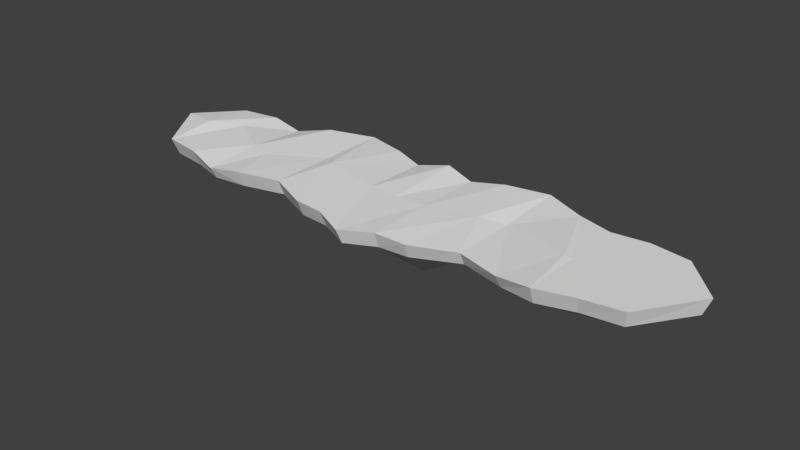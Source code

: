 # Source: KRA_00.blend  (saved by Blender 2.78.0; exported with 4.5.12 LTS)
import bpy
from mathutils import Matrix  # noqa: F401  (used for matrix-valued properties, if any)

bpy.ops.wm.read_factory_settings(use_empty=True)
scene = bpy.context.scene
scene.name = 'Scene'

# ---- collections
col_collection_1 = bpy.data.collections.new('Collection 1'); scene.collection.children.link(col_collection_1)

# ---- world
world_world = bpy.data.worlds.new('World'); scene.world = world_world
world_world.color = (0.05088, 0.05088, 0.05088)
world_world.use_sun_shadow = False
world_world.sun_shadow_jitter_overblur = 0.0
world_world.cycles.sampling_method = 'MANUAL'

# ---- meshes
me_circle_007 = bpy.data.meshes.new('Circle.007')
me_circle_007.from_pydata([(-3.394, -0.888, 0.1311), (-4.626, 0.1262, 0.1311), (-3.394, 0.888, 0.1311), (-4.01, -0.7908, 0.1311), (-4.01, 0.7908, 0.1311), (-3.372, -0.7908, -0.1208), (-4.514, 0.1167, -0.1404), (-3.392, 0.7854, -0.1246), (-3.958, -0.6974, -0.1313), (-3.965, 0.6945, -0.1301), (-3.557, 0.3008, 0.1311), (-4.01, 0.0, 0.1937), (-3.394, 0.0, -0.3811), (-4.01, 0.0, -0.5052)], [], [(1, 3, 11), (11, 10, 2, 4), (4, 9, 6, 1), (1, 6, 8, 3), (2, 7, 9, 4), (3, 8, 5, 0), (12, 13, 9, 7), (8, 6, 13), (3, 0, 10, 11), (5, 8, 13, 12), (6, 9, 13), (11, 4, 1)])
me_circle_007.use_remesh_preserve_volume = False
me_circle_007.use_remesh_preserve_attributes = False
me_circle_007.use_mirror_vertex_groups = False
me_circle_007.update()
me_circle_006 = bpy.data.meshes.new('Circle.006')
me_circle_006.from_pydata([(3.394, -0.888, 0.1311), (4.626, 0.1262, 0.1311), (3.394, 0.888, 0.1311), (4.01, -0.7908, 0.1311), (4.01, 0.7908, 0.1311), (3.372, -0.7864, -0.1266), (4.518, 0.1173, -0.1345), (3.391, 0.7817, -0.1302), (3.949, -0.7001, -0.1352), (3.956, 0.6969, -0.1335), (3.831, 0.0, 0.1311), (4.01, 0.0, 0.1311), (3.384, 2.51e-08, -0.6446), (3.838, 2.443e-08, -0.4522)], [], [(1, 11, 3), (11, 4, 2, 10), (4, 1, 6, 9), (1, 3, 8, 6), (2, 4, 9, 7), (3, 0, 5, 8), (12, 7, 9, 13), (8, 13, 6), (3, 11, 10, 0), (5, 12, 13, 8), (6, 13, 9), (11, 1, 4)])
me_circle_006.use_remesh_preserve_volume = False
me_circle_006.use_remesh_preserve_attributes = False
me_circle_006.use_mirror_vertex_groups = False
me_circle_006.update()
me_circle_005 = bpy.data.meshes.new('Circle.005')
me_circle_005.from_pydata([(-2.287, -0.9835, 0.1311), (-3.394, -0.888, 0.1311), (-3.394, 0.888, 0.1311), (-2.287, 0.9835, 0.1771), (-2.3, -0.8786, -0.1295), (-3.372, -0.7908, -0.1208), (-3.392, 0.7854, -0.1246), (-2.245, 0.8857, -0.1302), (-2.84, -1.046, 0.06331), (-2.84, 0.8253, 0.05847), (-2.826, -0.9419, -0.1286), (-2.824, 0.7274, -0.1202), (-2.465, -0.2391, 0.1211), (-3.557, 0.3008, 0.1311), (-2.84, -0.1104, 0.1311), (-2.287, 0.0, -0.6301), (-3.394, 0.0, -0.3811), (-2.84, -0.1104, -0.5214)], [], [(14, 12, 3, 9), (9, 11, 6, 2), (8, 10, 4, 0), (17, 16, 6, 11), (15, 17, 11, 7), (1, 5, 10, 8), (3, 7, 11, 9), (13, 14, 9, 2), (1, 8, 14, 13), (8, 0, 12, 14), (4, 10, 17, 15), (10, 5, 16, 17), (2, 6, 16, 13), (5, 1, 13, 16)])
me_circle_005.use_remesh_preserve_volume = False
me_circle_005.use_remesh_preserve_attributes = False
me_circle_005.use_mirror_vertex_groups = False
me_circle_005.update()
me_circle_004 = bpy.data.meshes.new('Circle.004')
me_circle_004.from_pydata([(2.287, -0.9835, 0.06754), (3.394, -0.888, 0.1311), (3.394, 0.888, 0.1311), (2.287, 0.9835, 0.1311), (2.305, -0.8776, -0.132), (3.372, -0.7864, -0.1266), (3.391, 0.7817, -0.1302), (2.254, 0.8831, -0.1292), (2.84, -1.046, 0.1311), (2.84, 0.8253, 0.1311), (2.829, -0.9386, -0.1333), (2.828, 0.7224, -0.1262), (2.718, -0.0861, 0.1449), (3.831, 0.0, 0.1311), (2.84, -0.1104, 0.1311), (2.287, 0.0, -0.7944), (3.384, 2.51e-08, -0.6446), (2.906, -0.1104, -0.5243)], [], [(14, 9, 3, 12), (9, 2, 6, 11), (8, 0, 4, 10), (17, 11, 6, 16), (15, 7, 11, 17), (1, 8, 10, 5), (3, 9, 11, 7), (13, 2, 9, 14), (1, 13, 14, 8), (8, 14, 12, 0), (4, 15, 17, 10), (10, 17, 16, 5), (5, 16, 13, 1), (2, 13, 16, 6)])
me_circle_004.use_remesh_preserve_volume = False
me_circle_004.use_remesh_preserve_attributes = False
me_circle_004.use_mirror_vertex_groups = False
me_circle_004.update()
me_circle_003 = bpy.data.meshes.new('Circle.003')
me_circle_003.from_pydata([(-0.9727, -1.116, 0.1311), (-2.287, -0.9835, 0.1311), (-2.287, 0.9835, 0.1771), (-0.9727, 1.116, 0.1311), (-0.9544, -1.013, -0.127), (-2.3, -0.8786, -0.1295), (-2.245, 0.8857, -0.1302), (-1.011, 1.017, -0.1289), (-1.63, -0.8201, 0.1311), (-1.63, 1.279, 0.1311), (-1.625, -0.7199, -0.1216), (-1.623, 1.17, -0.1354), (-2.465, -0.2391, 0.1211), (-2.287, 0.0, -0.6301), (-1.396, 0.03636, 0.1841), (-1.63, 0.2294, 0.1311), (-0.9727, 0.0, -0.5621), (-1.63, 0.2315, -0.755)], [], [(8, 0, 14, 15), (8, 10, 4, 0), (9, 11, 6, 2), (10, 5, 13, 17), (4, 10, 17, 16), (3, 7, 11, 9), (1, 5, 10, 8), (1, 8, 15, 12), (14, 3, 9, 15), (15, 9, 2, 12), (13, 6, 11, 17), (17, 11, 7, 16), (5, 1, 12, 13), (2, 6, 13, 12)])
me_circle_003.use_remesh_preserve_volume = False
me_circle_003.use_remesh_preserve_attributes = False
me_circle_003.use_mirror_vertex_groups = False
me_circle_003.update()
me_circle_002 = bpy.data.meshes.new('Circle.002')
me_circle_002.from_pydata([(0.9727, -1.116, 0.1007), (2.287, -0.9835, 0.06754), (2.287, 0.9835, 0.1311), (0.9727, 1.116, 0.1505), (0.9344, -1.013, -0.1351), (2.305, -0.8776, -0.132), (2.254, 0.8831, -0.1292), (0.9913, 1.012, -0.1278), (1.63, -0.8201, 0.08689), (1.63, 1.279, 0.1311), (1.626, -0.7216, -0.1193), (1.624, 1.171, -0.1325), (2.718, -0.0861, 0.1449), (2.287, 0.0, -0.7944), (1.243, 0.0944, 0.1311), (1.63, 0.2294, 0.07307), (0.9727, 0.0, -0.6379), (1.63, 0.2294, -0.5064)], [], [(8, 15, 14, 0), (8, 0, 4, 10), (9, 2, 6, 11), (10, 17, 13, 5), (4, 16, 17, 10), (3, 9, 11, 7), (1, 8, 10, 5), (1, 12, 15, 8), (14, 15, 9, 3), (15, 12, 2, 9), (13, 17, 11, 6), (17, 16, 7, 11), (2, 12, 13, 6), (5, 13, 12, 1)])
me_circle_002.use_remesh_preserve_volume = False
me_circle_002.use_remesh_preserve_attributes = False
me_circle_002.use_mirror_vertex_groups = False
me_circle_002.update()
me_circle_000 = bpy.data.meshes.new('Circle.000')
me_circle_000.from_pydata([(0.9727, -1.116, 0.1007), (0.9727, 1.116, 0.1505), (0.9344, -1.013, -0.1351), (0.9913, 1.012, -0.1278), (0.4863, -1.162, 0.1311), (0.4863, 0.9513, 0.1118), (0.4674, -1.058, -0.1279), (0.4961, 0.8485, -0.1256), (1.243, 0.0944, 0.1311), (0.4863, -0.1051, -0.8941), (0.9727, 0.0, -0.6379), (-0.9727, -1.116, 0.1311), (-0.9727, 1.116, 0.1311), (0.0, 1.078, 0.1864), (0.0, -1.383, 0.1062), (-0.9544, -1.013, -0.127), (-1.011, 1.017, -0.1289), (0.01437, 0.9723, -0.131), (0.01289, -1.275, -0.1334), (-0.4863, -1.162, 0.1311), (-0.4863, 0.9513, 0.09518), (-0.4623, -1.068, -0.117), (-0.4926, 0.8577, -0.1136), (-1.396, 0.03636, 0.1841), (-0.4863, -0.1051, -0.4452), (-0.9727, 0.0, -0.5621), (0.0, -0.1523, -0.5326), (0.0, -0.1523, 0.1311), (0.4863, -0.1051, 0.1311), (-0.4863, -0.1051, 0.1311)], [], [(4, 0, 8, 28), (4, 14, 18, 6), (5, 1, 3, 7), (7, 9, 26, 17), (3, 10, 9, 7), (13, 5, 7, 17), (0, 4, 6, 2), (14, 4, 28, 27), (9, 10, 2, 6), (26, 9, 6, 18), (19, 29, 23, 11), (19, 21, 18, 14), (20, 22, 16, 12), (22, 17, 26, 24), (16, 22, 24, 25), (13, 17, 22, 20), (11, 15, 21, 19), (14, 27, 29, 19), (24, 21, 15, 25), (26, 18, 21, 24), (28, 8, 1, 5), (27, 28, 5, 13), (23, 29, 20, 12), (29, 27, 13, 20), (1, 8, 10, 3), (2, 10, 8, 0), (15, 11, 23, 25), (12, 16, 25, 23)])
me_circle_000.use_remesh_preserve_volume = False
me_circle_000.use_remesh_preserve_attributes = False
me_circle_000.use_mirror_vertex_groups = False
me_circle_000.update()

# ---- objects
ob_kra01 = bpy.data.objects.new('Kra01', None)
ob_kra01l03 = bpy.data.objects.new('Kra01L03', me_circle_007)
ob_kra01r03 = bpy.data.objects.new('Kra01R03', me_circle_006)
ob_kra01l02 = bpy.data.objects.new('Kra01L02', me_circle_005)
ob_kra01r02 = bpy.data.objects.new('Kra01R02', me_circle_004)
ob_kra01l01 = bpy.data.objects.new('Kra01L01', me_circle_003)
ob_kra01r01 = bpy.data.objects.new('Kra01R01', me_circle_002)
ob_kra01c = bpy.data.objects.new('Kra01C', me_circle_000)

# ---- transforms, parenting, visibility, modifiers, constraints
ob_kra01.location = (0.0, 0.0, 0.0)
ob_kra01.rotation_euler = (1.571, -0.0, 0.0)
ob_kra01.empty_image_offset = (0.0, 0.0)
ob_kra01.lineart.crease_threshold = 0.0
ob_kra01l03.parent = ob_kra01
ob_kra01l03.location = (0.0, 0.0, 0.0)
ob_kra01l03.rotation_euler = (-1.571, 0.0, 0.0)
ob_kra01l03.lineart.crease_threshold = 0.0
ob_kra01r03.parent = ob_kra01
ob_kra01r03.location = (0.0, 0.0, 0.0)
ob_kra01r03.rotation_euler = (-1.571, 0.0, 0.0)
ob_kra01r03.lineart.crease_threshold = 0.0
ob_kra01l02.parent = ob_kra01
ob_kra01l02.location = (0.0, 0.0, 0.0)
ob_kra01l02.rotation_euler = (-1.571, 0.0, 0.0)
ob_kra01l02.lineart.crease_threshold = 0.0
ob_kra01r02.parent = ob_kra01
ob_kra01r02.location = (0.0, 0.0, 0.0)
ob_kra01r02.rotation_euler = (-1.571, 0.0, 0.0)
ob_kra01r02.lineart.crease_threshold = 0.0
ob_kra01l01.parent = ob_kra01
ob_kra01l01.location = (0.0, 0.0, 0.0)
ob_kra01l01.rotation_euler = (-1.571, 0.0, 0.0)
ob_kra01l01.lineart.crease_threshold = 0.0
ob_kra01r01.parent = ob_kra01
ob_kra01r01.location = (0.0, 0.0, 0.0)
ob_kra01r01.rotation_euler = (-1.571, 0.0, 0.0)
ob_kra01r01.lineart.crease_threshold = 0.0
ob_kra01c.parent = ob_kra01
ob_kra01c.location = (0.0, 0.0, 0.0)
ob_kra01c.rotation_euler = (-1.571, 0.0, 0.0)
ob_kra01c.lineart.crease_threshold = 0.0

# ---- collection membership
col_collection_1.objects.link(ob_kra01)
col_collection_1.objects.link(ob_kra01l03)
col_collection_1.objects.link(ob_kra01r03)
col_collection_1.objects.link(ob_kra01l02)
col_collection_1.objects.link(ob_kra01r02)
col_collection_1.objects.link(ob_kra01l01)
col_collection_1.objects.link(ob_kra01r01)
col_collection_1.objects.link(ob_kra01c)

# ---- scene / render settings (as saved in the file)
scene.frame_start = 1; scene.frame_end = 250; scene.frame_set(1)
scene.render.engine = 'BLENDER_EEVEE_NEXT'
scene.render.resolution_percentage = 50
scene.render.dither_intensity = 0.0
scene.cycles.use_denoising = False
scene.cycles.samples = 128
scene.cycles.sampling_pattern = 'TABULATED_SOBOL'
scene.cycles.light_sampling_threshold = 0.0
scene.cycles.use_adaptive_sampling = False
scene.cycles.use_light_tree = False
scene.cycles.blur_glossy = 0.0
scene.cycles.sample_clamp_indirect = 0.0
scene.view_settings.view_transform = 'Standard'
bpy.context.view_layer.update()

# ---- added for rendering (the .blend has no active camera and no usable light): camera, sun
cam_auto = bpy.data.cameras.new('AutoCamera')
cam_auto.lens = 50.0
cam_auto.sensor_width = 36.0
cam_auto.clip_end = 1000.0
ob_auto_camera = bpy.data.objects.new('AutoCamera', cam_auto)
scene.collection.objects.link(ob_auto_camera)
ob_auto_camera.location = (8.96421, -10.809, 6.82118)
ob_auto_camera.rotation_euler = (1.09748, -7.21219e-08, 0.694738)
scene.camera = ob_auto_camera
light_auto_sun = bpy.data.lights.new('AutoSun', 'SUN')
light_auto_sun.energy = 3.0
light_auto_sun.angle = 0.0523599
ob_auto_sun = bpy.data.objects.new('AutoSun', light_auto_sun)
scene.collection.objects.link(ob_auto_sun)
ob_auto_sun.rotation_euler = (0.872665, 0.174533, 0.523599)
bpy.context.view_layer.update()
